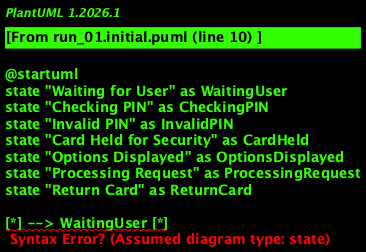

The diagram above was rendered by PlantUML. Its source (embedded in the PNG):
@startuml
state "Waiting for User" as WaitingUser
state "Checking PIN" as CheckingPIN
state "Invalid PIN" as InvalidPIN
state "Card Held for Security" as CardHeld
state "Options Displayed" as OptionsDisplayed
state "Processing Request" as ProcessingRequest
state "Return Card" as ReturnCard

[*] --> WaitingUser [*]
WaitingUser --> CheckingPIN : user arrives
CheckingPIN --> InvalidPIN : PIN is incorrect
InvalidPIN --> CardHeld : too many attempts
CardHeld --> WaitingUser : card held for security
WaitingUser --> CheckingPIN : retry or cancel
CheckingPIN --> OptionsDisplayed : PIN is correct
OptionsDisplayed --> ProcessingRequest : user selects option
ProcessingRequest --> ReturnCard : request processed

note right of InvalidPIN: "The system shall keep the card for security if it is invalid or the PIN is entered incorrectly too many times."
@enduml